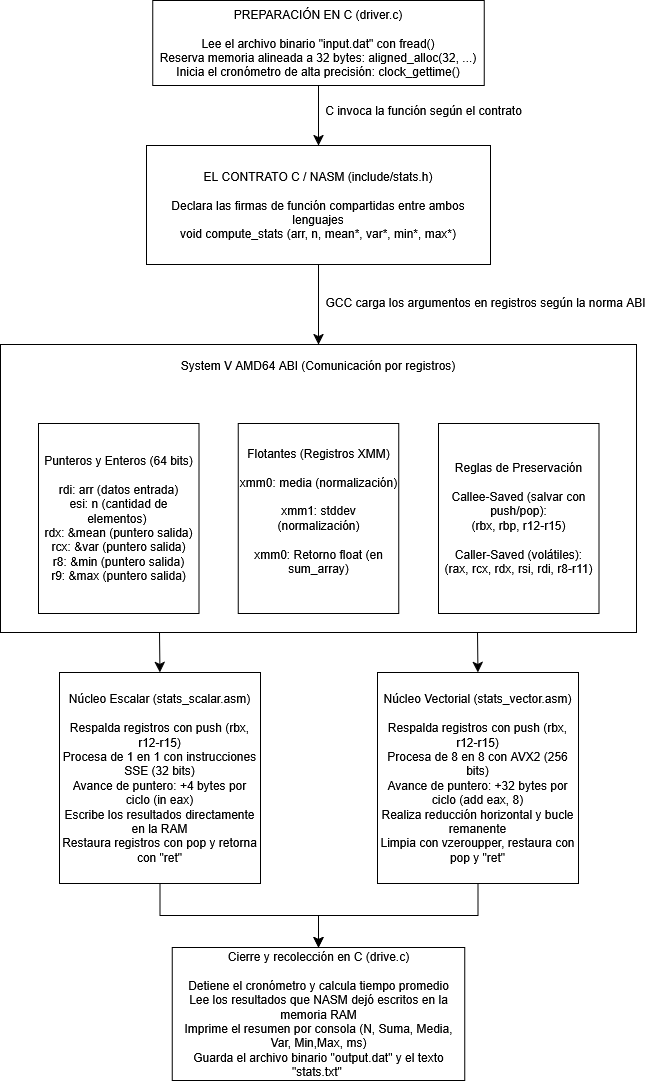

The diagram above was exported from draw.io. Its source (the exported page's mxGraphModel, read from the mxfile embedded in the PNG):
<mxGraphModel dx="1149" dy="2030" grid="0" gridSize="10" guides="1" tooltips="1" connect="1" arrows="1" fold="1" page="0" pageScale="1" pageWidth="827" pageHeight="1169" math="0" shadow="0">
  <root>
    <mxCell id="0" />
    <mxCell id="1" parent="0" />
    <mxCell id="bvj5IknXW2VkI13OL87K-3" edge="1" parent="1" source="bvj5IknXW2VkI13OL87K-1" style="edgeStyle=none;curved=1;rounded=0;orthogonalLoop=1;jettySize=auto;html=1;exitX=0.5;exitY=1;exitDx=0;exitDy=0;entryX=0.5;entryY=0;entryDx=0;entryDy=0;fontSize=12;startSize=8;endSize=8;" target="bvj5IknXW2VkI13OL87K-2">
      <mxGeometry relative="1" as="geometry" />
    </mxCell>
    <mxCell id="bvj5IknXW2VkI13OL87K-4" connectable="0" parent="bvj5IknXW2VkI13OL87K-3" style="edgeLabel;html=1;align=center;verticalAlign=middle;resizable=0;points=[];fontSize=12;" value="GCC carga los argumentos en registros según la norma ABI" vertex="1">
      <mxGeometry relative="1" x="-0.2" y="-1" as="geometry">
        <mxPoint x="167" y="5" as="offset" />
      </mxGeometry>
    </mxCell>
    <mxCell id="bvj5IknXW2VkI13OL87K-1" parent="1" style="rounded=0;whiteSpace=wrap;html=1;" value="&lt;div&gt;EL CONTRATO C / NASM (include/stats.h)&lt;/div&gt;&lt;div&gt;&lt;br&gt;&lt;/div&gt;&lt;div&gt;Declara las firmas de función compartidas entre ambos lenguajes&lt;/div&gt;&lt;div&gt;void compute_stats (arr, n, mean*, var*, min*, max*)&lt;/div&gt;" vertex="1">
      <mxGeometry height="119" width="344" x="-97" y="-729" as="geometry" />
    </mxCell>
    <mxCell id="bvj5IknXW2VkI13OL87K-10" edge="1" parent="1" source="bvj5IknXW2VkI13OL87K-2" style="edgeStyle=none;curved=1;rounded=0;orthogonalLoop=1;jettySize=auto;html=1;exitX=0.25;exitY=1;exitDx=0;exitDy=0;entryX=0.5;entryY=0;entryDx=0;entryDy=0;fontSize=12;startSize=8;endSize=8;" target="bvj5IknXW2VkI13OL87K-8">
      <mxGeometry relative="1" as="geometry" />
    </mxCell>
    <mxCell id="bvj5IknXW2VkI13OL87K-11" edge="1" parent="1" source="bvj5IknXW2VkI13OL87K-2" style="edgeStyle=none;curved=1;rounded=0;orthogonalLoop=1;jettySize=auto;html=1;exitX=0.75;exitY=1;exitDx=0;exitDy=0;entryX=0.5;entryY=0;entryDx=0;entryDy=0;fontSize=12;startSize=8;endSize=8;" target="bvj5IknXW2VkI13OL87K-9">
      <mxGeometry relative="1" as="geometry" />
    </mxCell>
    <mxCell id="bvj5IknXW2VkI13OL87K-2" parent="1" style="rounded=0;whiteSpace=wrap;html=1;" value="&lt;div&gt;System V AMD64 ABI (Comunicación por registros)&lt;/div&gt;&lt;div&gt;&lt;br&gt;&lt;/div&gt;&lt;div&gt;&lt;br&gt;&lt;/div&gt;&lt;div&gt;&lt;br&gt;&lt;/div&gt;&lt;div&gt;&lt;br&gt;&lt;/div&gt;&lt;div&gt;&lt;br&gt;&lt;/div&gt;&lt;div&gt;&lt;br&gt;&lt;/div&gt;&lt;div&gt;&lt;br&gt;&lt;/div&gt;&lt;div&gt;&lt;br&gt;&lt;/div&gt;&lt;div&gt;&lt;br&gt;&lt;/div&gt;&lt;div&gt;&lt;br&gt;&lt;/div&gt;&lt;div&gt;&lt;br&gt;&lt;/div&gt;&lt;div&gt;&lt;br&gt;&lt;/div&gt;&lt;div&gt;&lt;br&gt;&lt;/div&gt;&lt;div&gt;&lt;br&gt;&lt;/div&gt;&lt;div&gt;&lt;br&gt;&lt;/div&gt;&lt;div&gt;&lt;br&gt;&lt;/div&gt;&lt;div&gt;&lt;br&gt;&lt;/div&gt;" vertex="1">
      <mxGeometry height="288" width="636" x="-243" y="-530" as="geometry" />
    </mxCell>
    <mxCell id="bvj5IknXW2VkI13OL87K-5" parent="1" style="rounded=0;whiteSpace=wrap;html=1;" value="&lt;div&gt;Punteros y Enteros (64 bits)&lt;/div&gt;&lt;div&gt;&lt;br&gt;&lt;/div&gt;&lt;div&gt;rdi: arr (datos entrada)&lt;/div&gt;&lt;div&gt;esi: n (cantidad de elementos)&amp;nbsp;&lt;/div&gt;&lt;div&gt;rdx: &amp;amp;mean (puntero salida)&lt;/div&gt;&lt;div&gt;rcx: &amp;amp;var (puntero salida)&lt;/div&gt;&lt;div&gt;r8: &amp;amp;min (puntero salida)&lt;/div&gt;&lt;div&gt;r9: &amp;amp;max (puntero salida)&lt;/div&gt;" vertex="1">
      <mxGeometry height="190" width="160.5" x="-205" y="-451" as="geometry" />
    </mxCell>
    <mxCell id="bvj5IknXW2VkI13OL87K-6" parent="1" style="rounded=0;whiteSpace=wrap;html=1;" value="&lt;div&gt;Flotantes (Registros XMM)&lt;/div&gt;&lt;div&gt;&lt;br&gt;&lt;/div&gt;&lt;div&gt;xmm0: media (normalización)&lt;/div&gt;&lt;div&gt;&lt;br&gt;&lt;/div&gt;&lt;div&gt;xmm1: stddev (normalización)&lt;/div&gt;&lt;div&gt;&lt;br&gt;&lt;/div&gt;&lt;div&gt;xmm0: Retorno float (en sum_array)&lt;/div&gt;&lt;div&gt;&lt;br&gt;&lt;/div&gt;" vertex="1">
      <mxGeometry height="190" width="160.5" x="-5.25" y="-451" as="geometry" />
    </mxCell>
    <mxCell id="bvj5IknXW2VkI13OL87K-7" parent="1" style="rounded=0;whiteSpace=wrap;html=1;" value="&lt;div&gt;Reglas de Preservación&lt;/div&gt;&lt;div&gt;&lt;br&gt;&lt;/div&gt;&lt;div&gt;Callee-Saved (salvar con push/pop):&lt;/div&gt;&lt;div&gt;(rbx, rbp, r12-r15)&lt;/div&gt;&lt;div&gt;&lt;br&gt;&lt;/div&gt;&lt;div&gt;Caller-Saved (volátiles):&lt;/div&gt;&lt;div&gt;(rax, rcx, rdx, rsi, rdi, r8-r11)&lt;/div&gt;" vertex="1">
      <mxGeometry height="190" width="160.5" x="195" y="-451" as="geometry" />
    </mxCell>
    <mxCell id="bvj5IknXW2VkI13OL87K-16" edge="1" parent="1" source="bvj5IknXW2VkI13OL87K-8" style="edgeStyle=orthogonalEdgeStyle;rounded=0;orthogonalLoop=1;jettySize=auto;html=1;exitX=0.5;exitY=1;exitDx=0;exitDy=0;entryX=0.5;entryY=0;entryDx=0;entryDy=0;fontSize=12;startSize=8;endSize=8;" target="bvj5IknXW2VkI13OL87K-15">
      <mxGeometry relative="1" as="geometry" />
    </mxCell>
    <mxCell id="bvj5IknXW2VkI13OL87K-8" parent="1" style="rounded=0;whiteSpace=wrap;html=1;" value="&lt;div&gt;Núcleo Escalar (stats_scalar.asm)&lt;/div&gt;&lt;div&gt;&lt;br&gt;&lt;/div&gt;&lt;div&gt;Respalda registros con push (rbx, r12-r15)&lt;/div&gt;&lt;div&gt;Procesa de 1 en 1 con instrucciones SSE (32 bits)&lt;/div&gt;&lt;div&gt;Avance de puntero: +4 bytes por ciclo (in eax)&lt;/div&gt;&lt;div&gt;Escribe los resultados directamente en la RAM&lt;/div&gt;&lt;div&gt;Restaura registros con pop y retorna con &quot;ret&quot;&lt;/div&gt;" vertex="1">
      <mxGeometry height="211" width="201" x="-184" y="-202" as="geometry" />
    </mxCell>
    <mxCell id="bvj5IknXW2VkI13OL87K-17" edge="1" parent="1" source="bvj5IknXW2VkI13OL87K-9" style="edgeStyle=orthogonalEdgeStyle;rounded=0;orthogonalLoop=1;jettySize=auto;html=1;exitX=0.5;exitY=1;exitDx=0;exitDy=0;entryX=0.5;entryY=0;entryDx=0;entryDy=0;fontSize=12;startSize=8;endSize=8;" target="bvj5IknXW2VkI13OL87K-15">
      <mxGeometry relative="1" as="geometry" />
    </mxCell>
    <mxCell id="bvj5IknXW2VkI13OL87K-9" parent="1" style="rounded=0;whiteSpace=wrap;html=1;" value="&lt;div&gt;Núcleo Vectorial (stats_vector.asm)&lt;/div&gt;&lt;div&gt;&lt;br&gt;&lt;/div&gt;&lt;div&gt;Respalda registros con push (rbx, r12-r15)&lt;/div&gt;&lt;div&gt;Procesa de 8 en 8 con AVX2 (256 bits)&lt;/div&gt;&lt;div&gt;Avance de puntero: +32 bytes por ciclo (add eax, 8)&lt;/div&gt;&lt;div&gt;Realiza reducción horizontal y bucle remanente&lt;/div&gt;&lt;div&gt;Limpia con vzeroupper, restaura con pop y &quot;ret&quot;&lt;/div&gt;" vertex="1">
      <mxGeometry height="211" width="201" x="134" y="-202" as="geometry" />
    </mxCell>
    <mxCell id="bvj5IknXW2VkI13OL87K-13" edge="1" parent="1" source="bvj5IknXW2VkI13OL87K-12" style="edgeStyle=none;curved=1;rounded=0;orthogonalLoop=1;jettySize=auto;html=1;exitX=0.5;exitY=1;exitDx=0;exitDy=0;entryX=0.5;entryY=0;entryDx=0;entryDy=0;fontSize=12;startSize=8;endSize=8;" target="bvj5IknXW2VkI13OL87K-1">
      <mxGeometry relative="1" as="geometry" />
    </mxCell>
    <mxCell id="bvj5IknXW2VkI13OL87K-14" connectable="0" parent="bvj5IknXW2VkI13OL87K-13" style="edgeLabel;html=1;align=center;verticalAlign=middle;resizable=0;points=[];fontSize=12;" value="C invoca la función según el contrato" vertex="1">
      <mxGeometry relative="1" x="-0.1667" y="1" as="geometry">
        <mxPoint x="103" y="-1" as="offset" />
      </mxGeometry>
    </mxCell>
    <mxCell id="bvj5IknXW2VkI13OL87K-12" parent="1" style="rounded=0;whiteSpace=wrap;html=1;" value="&lt;div&gt;PREPARACIÓN EN C (driver.c)&lt;/div&gt;&lt;div&gt;&lt;br&gt;&lt;/div&gt;&lt;div&gt;Lee el archivo binario &quot;input.dat&quot; con fread()&lt;/div&gt;&lt;div&gt;Reserva memoria alineada a 32 bytes: aligned_alloc(32, ...)&lt;/div&gt;&lt;div&gt;Inicia el cronómetro de alta precisión: clock_gettime()&lt;/div&gt;" vertex="1">
      <mxGeometry height="85" width="331.5" x="-90.75" y="-874" as="geometry" />
    </mxCell>
    <mxCell id="bvj5IknXW2VkI13OL87K-15" parent="1" style="rounded=0;whiteSpace=wrap;html=1;" value="&lt;div&gt;Cierre y recolección en C (drive.c)&lt;/div&gt;&lt;div&gt;&lt;br&gt;&lt;/div&gt;&lt;div&gt;Detiene el cronómetro y calcula tiempo promedio&lt;/div&gt;&lt;div&gt;Lee los resultados que NASM dejó escritos en la memoria RAM&lt;/div&gt;&lt;div&gt;Imprime el resumen por consola (N, Suma, Media, Var, Min,Max, ms)&lt;/div&gt;&lt;div&gt;Guarda el archivo binario &quot;output.dat&quot; y el texto &quot;stats.txt&quot;&amp;nbsp;&lt;/div&gt;" vertex="1">
      <mxGeometry height="133" width="292.5" x="-71.25" y="73" as="geometry" />
    </mxCell>
  </root>
</mxGraphModel>